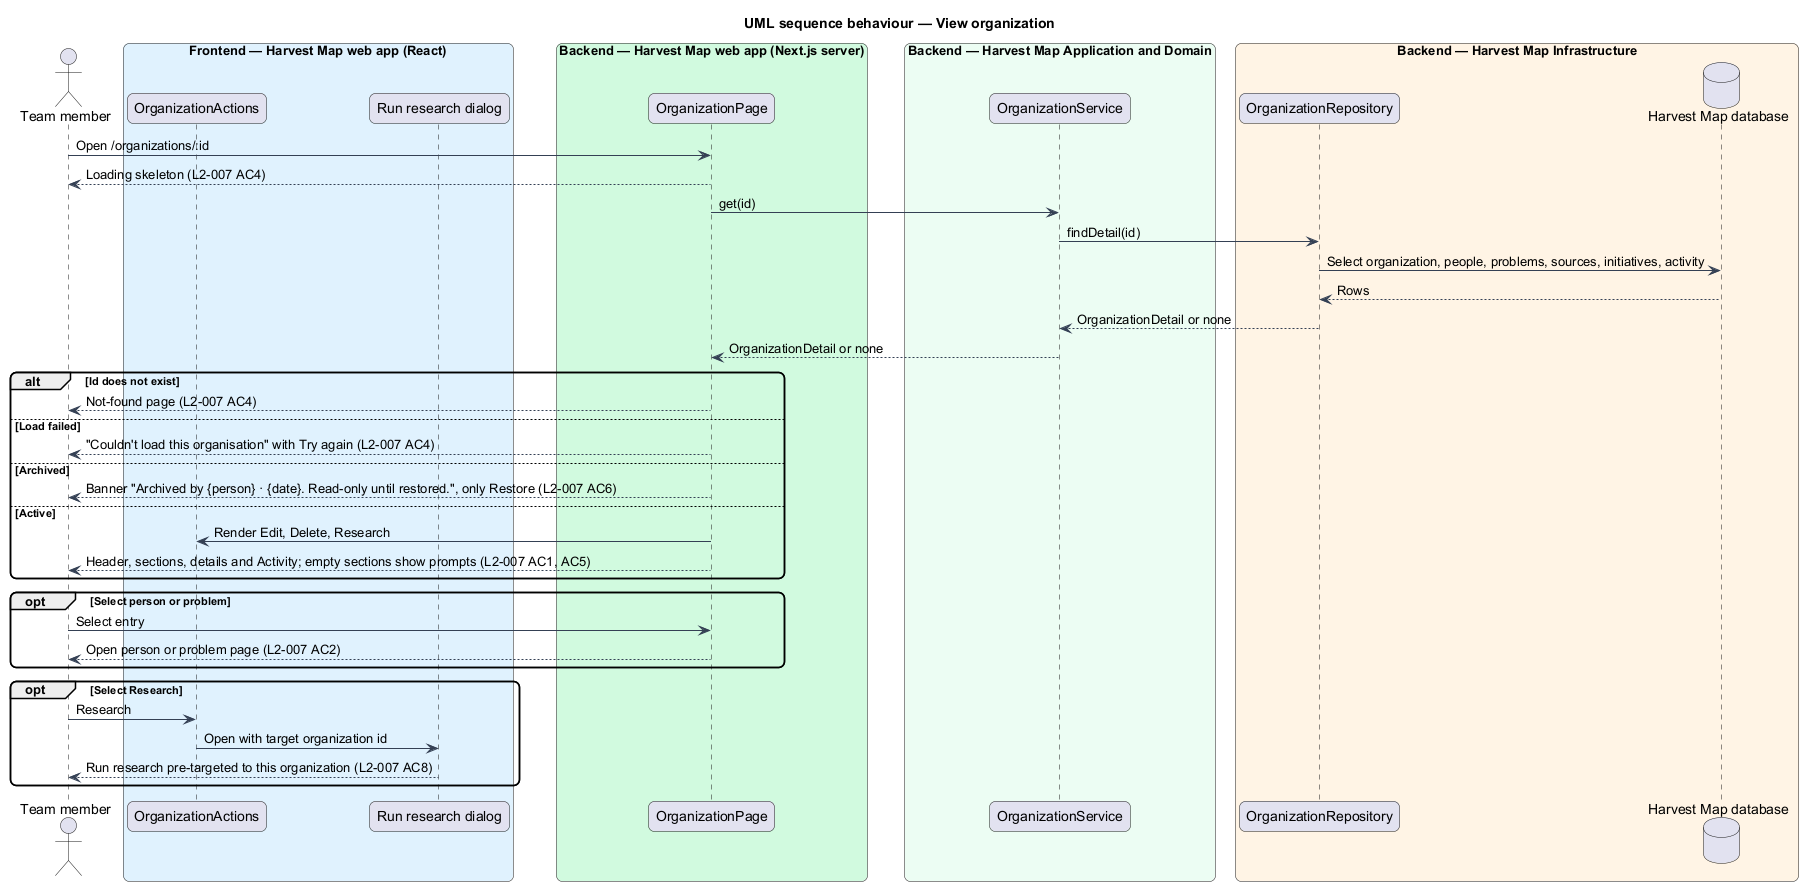

The diagram above was rendered by PlantUML. Its source (embedded in the PNG):
@startuml
title UML sequence behaviour — View organization
skinparam backgroundColor #FFFFFF
skinparam shadowing false
skinparam roundcorner 12
skinparam defaultFontName Arial
skinparam ArrowColor #344054
actor "Team member" as actor
box "Frontend — Harvest Map web app (React)" #E0F2FE
  participant "OrganizationActions" as actions
  participant "Run research dialog" as research
end box
box "Backend — Harvest Map web app (Next.js server)" #D1FADF
  participant "OrganizationPage" as page
end box
box "Backend — Harvest Map Application and Domain" #ECFDF3
  participant "OrganizationService" as service
end box
box "Backend — Harvest Map Infrastructure" #FFF4E5
  participant "OrganizationRepository" as repo
  database "Harvest Map database" as db
end box
actor -> page : Open /organizations/:id
page --> actor : Loading skeleton (L2-007 AC4)
page -> service : get(id)
service -> repo : findDetail(id)
repo -> db : Select organization, people, problems, sources, initiatives, activity
db --> repo : Rows
repo --> service : OrganizationDetail or none
service --> page : OrganizationDetail or none
alt Id does not exist
  page --> actor : Not-found page (L2-007 AC4)
else Load failed
  page --> actor : "Couldn't load this organisation" with Try again (L2-007 AC4)
else Archived
  page --> actor : Banner "Archived by {person} · {date}. Read-only until restored.", only Restore (L2-007 AC6)
else Active
  page -> actions : Render Edit, Delete, Research
  page --> actor : Header, sections, details and Activity; empty sections show prompts (L2-007 AC1, AC5)
end
opt Select person or problem
  actor -> page : Select entry
  page --> actor : Open person or problem page (L2-007 AC2)
end
opt Select Research
  actor -> actions : Research
  actions -> research : Open with target organization id
  research --> actor : Run research pre-targeted to this organization (L2-007 AC8)
end
@enduml